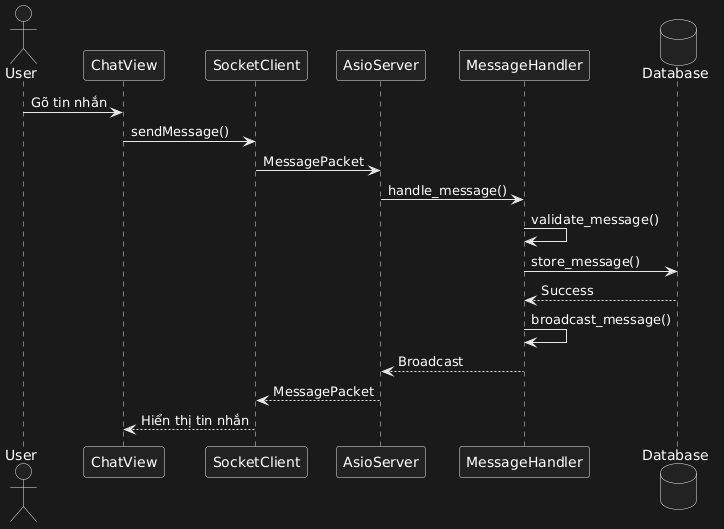

The diagram above was rendered by PlantUML. Its source (embedded in the PNG):
@startuml
actor User

participant ChatView
participant SocketClient
participant AsioServer
participant MessageHandler
database Database

User -> ChatView : Gõ tin nhắn

ChatView -> SocketClient : sendMessage()

SocketClient -> AsioServer : MessagePacket

AsioServer -> MessageHandler : handle_message()

MessageHandler -> MessageHandler : validate_message()

MessageHandler -> Database : store_message()

Database --> MessageHandler : Success

MessageHandler -> MessageHandler : broadcast_message()

MessageHandler --> AsioServer : Broadcast

AsioServer --> SocketClient : MessagePacket

SocketClient --> ChatView : Hiển thị tin nhắn
@enduml